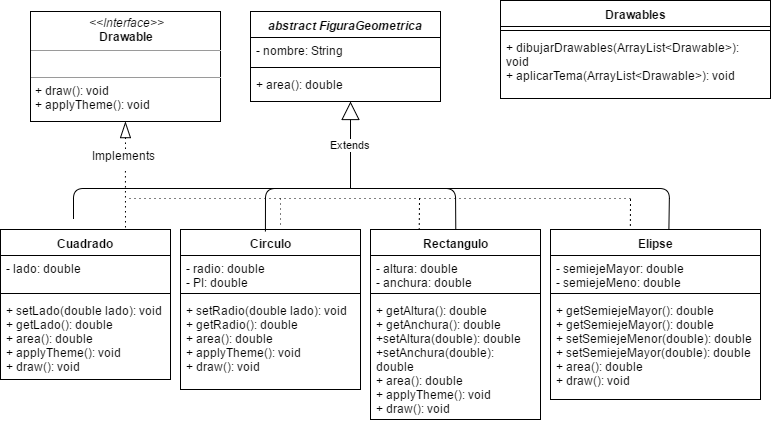

The diagram above was exported from draw.io. Its source (the exported page's mxGraphModel, read from the mxfile embedded in the PNG):
<mxGraphModel dx="983" dy="540" grid="1" gridSize="10" guides="1" tooltips="1" connect="1" arrows="1" fold="1" page="1" pageScale="1" pageWidth="826" pageHeight="1169" background="#ffffff" math="0" shadow="0">
  <root>
    <mxCell id="0" />
    <mxCell id="1" parent="0" />
    <mxCell id="6" value="&lt;i&gt;abstract FiguraGeometrica&lt;/i&gt;" style="swimlane;html=1;fontStyle=1;align=center;verticalAlign=top;childLayout=stackLayout;horizontal=1;startSize=26;horizontalStack=0;resizeParent=1;resizeLast=0;collapsible=1;marginBottom=0;swimlaneFillColor=#ffffff;" parent="1" vertex="1">
      <mxGeometry x="260" y="223" width="190" height="90" as="geometry">
        <mxRectangle x="270" y="283" width="180" height="26" as="alternateBounds" />
      </mxGeometry>
    </mxCell>
    <mxCell id="7" value="- nombre: String" style="text;html=1;strokeColor=none;fillColor=none;align=left;verticalAlign=top;spacingLeft=4;spacingRight=4;whiteSpace=wrap;overflow=hidden;rotatable=0;points=[[0,0.5],[1,0.5]];portConstraint=eastwest;" parent="6" vertex="1">
      <mxGeometry y="26" width="190" height="26" as="geometry" />
    </mxCell>
    <mxCell id="8" value="" style="line;html=1;strokeWidth=1;fillColor=none;align=left;verticalAlign=middle;spacingTop=-1;spacingLeft=3;spacingRight=3;rotatable=0;labelPosition=right;points=[];portConstraint=eastwest;" parent="6" vertex="1">
      <mxGeometry y="52" width="190" height="8" as="geometry" />
    </mxCell>
    <mxCell id="9" value="+ area(): double&lt;div&gt;&lt;br&gt;&lt;/div&gt;" style="text;html=1;strokeColor=none;fillColor=none;align=left;verticalAlign=top;spacingLeft=4;spacingRight=4;whiteSpace=wrap;overflow=hidden;rotatable=0;points=[[0,0.5],[1,0.5]];portConstraint=eastwest;" parent="6" vertex="1">
      <mxGeometry y="60" width="190" height="30" as="geometry" />
    </mxCell>
    <mxCell id="10" value="Drawables" style="swimlane;html=1;fontStyle=1;align=center;verticalAlign=top;childLayout=stackLayout;horizontal=1;startSize=26;horizontalStack=0;resizeParent=1;resizeLast=0;collapsible=1;marginBottom=0;swimlaneFillColor=#ffffff;" parent="1" vertex="1">
      <mxGeometry x="510" y="212" width="270" height="98" as="geometry" />
    </mxCell>
    <mxCell id="12" value="" style="line;html=1;strokeWidth=1;fillColor=none;align=left;verticalAlign=middle;spacingTop=-1;spacingLeft=3;spacingRight=3;rotatable=0;labelPosition=right;points=[];portConstraint=eastwest;" parent="10" vertex="1">
      <mxGeometry y="26" width="270" height="8" as="geometry" />
    </mxCell>
    <mxCell id="13" value="+ dibujarDrawables(ArrayList&amp;lt;Drawable&amp;gt;): void&lt;div&gt;&lt;span&gt;+&amp;nbsp;&lt;/span&gt;&lt;span&gt;aplicarTema&lt;/span&gt;&lt;span&gt;(&lt;/span&gt;&lt;span&gt;ArrayList&amp;lt;&lt;span&gt;Drawable&lt;/span&gt;&amp;gt;&lt;/span&gt;&lt;span&gt;): void&lt;/span&gt;&lt;br&gt;&lt;/div&gt;" style="text;html=1;strokeColor=none;fillColor=none;align=left;verticalAlign=top;spacingLeft=4;spacingRight=4;whiteSpace=wrap;overflow=hidden;rotatable=0;points=[[0,0.5],[1,0.5]];portConstraint=eastwest;" parent="10" vertex="1">
      <mxGeometry y="34" width="270" height="60" as="geometry" />
    </mxCell>
    <mxCell id="14" value="&lt;p style=&quot;margin: 0px ; margin-top: 4px ; text-align: center&quot;&gt;&lt;i&gt;&amp;lt;&amp;lt;Interface&amp;gt;&amp;gt;&lt;/i&gt;&lt;br&gt;&lt;b&gt;Drawable&lt;/b&gt;&lt;/p&gt;&lt;hr size=&quot;1&quot;&gt;&lt;p style=&quot;margin: 0px ; margin-left: 4px&quot;&gt;&lt;br&gt;&lt;/p&gt;&lt;hr size=&quot;1&quot;&gt;&lt;p style=&quot;margin: 0px ; margin-left: 4px&quot;&gt;+ draw(): void&lt;br&gt;+ applyTheme():&amp;nbsp;&lt;span&gt;void&lt;/span&gt;&lt;/p&gt;" style="verticalAlign=top;align=left;overflow=fill;fontSize=12;fontFamily=Helvetica;html=1;" parent="1" vertex="1">
      <mxGeometry x="40" y="223" width="190" height="110" as="geometry" />
    </mxCell>
    <mxCell id="20" value="Cuadrado" style="swimlane;html=1;fontStyle=1;align=center;verticalAlign=top;childLayout=stackLayout;horizontal=1;startSize=26;horizontalStack=0;resizeParent=1;resizeLast=0;collapsible=1;marginBottom=0;swimlaneFillColor=#ffffff;" parent="1" vertex="1">
      <mxGeometry x="10" y="441" width="170" height="150" as="geometry" />
    </mxCell>
    <mxCell id="21" value="- lado: double" style="text;html=1;strokeColor=none;fillColor=none;align=left;verticalAlign=top;spacingLeft=4;spacingRight=4;whiteSpace=wrap;overflow=hidden;rotatable=0;points=[[0,0.5],[1,0.5]];portConstraint=eastwest;" parent="20" vertex="1">
      <mxGeometry y="26" width="170" height="34" as="geometry" />
    </mxCell>
    <mxCell id="22" value="" style="line;html=1;strokeWidth=1;fillColor=none;align=left;verticalAlign=middle;spacingTop=-1;spacingLeft=3;spacingRight=3;rotatable=0;labelPosition=right;points=[];portConstraint=eastwest;" parent="20" vertex="1">
      <mxGeometry y="60" width="170" height="8" as="geometry" />
    </mxCell>
    <mxCell id="23" value="+ setLado(double lado): void&lt;div&gt;+ getLado&lt;span&gt;(): double&lt;/span&gt;&lt;/div&gt;&lt;div&gt;+ area&lt;span&gt;(): double&lt;/span&gt;&lt;/div&gt;&lt;div&gt;+ applyTheme&lt;span&gt;(): void&lt;/span&gt;&lt;/div&gt;&lt;div&gt;+ draw():&amp;nbsp;void&lt;span&gt;&lt;br&gt;&lt;/span&gt;&lt;/div&gt;" style="text;html=1;strokeColor=none;fillColor=none;align=left;verticalAlign=top;spacingLeft=4;spacingRight=4;whiteSpace=wrap;overflow=hidden;rotatable=0;points=[[0,0.5],[1,0.5]];portConstraint=eastwest;" parent="20" vertex="1">
      <mxGeometry y="68" width="170" height="82" as="geometry" />
    </mxCell>
    <mxCell id="24" value="Circulo" style="swimlane;html=1;fontStyle=1;align=center;verticalAlign=top;childLayout=stackLayout;horizontal=1;startSize=26;horizontalStack=0;resizeParent=1;resizeLast=0;collapsible=1;marginBottom=0;swimlaneFillColor=#ffffff;" parent="1" vertex="1">
      <mxGeometry x="190" y="441" width="180" height="160" as="geometry" />
    </mxCell>
    <mxCell id="25" value="- radio: double&lt;div&gt;- PI:&amp;nbsp;&lt;span&gt;double&lt;/span&gt;&lt;/div&gt;" style="text;html=1;strokeColor=none;fillColor=none;align=left;verticalAlign=top;spacingLeft=4;spacingRight=4;whiteSpace=wrap;overflow=hidden;rotatable=0;points=[[0,0.5],[1,0.5]];portConstraint=eastwest;" parent="24" vertex="1">
      <mxGeometry y="26" width="180" height="34" as="geometry" />
    </mxCell>
    <mxCell id="26" value="" style="line;html=1;strokeWidth=1;fillColor=none;align=left;verticalAlign=middle;spacingTop=-1;spacingLeft=3;spacingRight=3;rotatable=0;labelPosition=right;points=[];portConstraint=eastwest;" parent="24" vertex="1">
      <mxGeometry y="60" width="180" height="8" as="geometry" />
    </mxCell>
    <mxCell id="27" value="+ setRadio(double lado): void&lt;div&gt;+ getRadio&lt;span&gt;(): double&lt;/span&gt;&lt;/div&gt;&lt;div&gt;+ area&lt;span&gt;(): double&lt;/span&gt;&lt;/div&gt;&lt;div&gt;+ applyTheme&lt;span&gt;(): void&lt;/span&gt;&lt;/div&gt;&lt;div&gt;+ draw():&amp;nbsp;void&lt;span&gt;&lt;br&gt;&lt;/span&gt;&lt;/div&gt;" style="text;html=1;strokeColor=none;fillColor=none;align=left;verticalAlign=top;spacingLeft=4;spacingRight=4;whiteSpace=wrap;overflow=hidden;rotatable=0;points=[[0,0.5],[1,0.5]];portConstraint=eastwest;" parent="24" vertex="1">
      <mxGeometry y="68" width="180" height="92" as="geometry" />
    </mxCell>
    <mxCell id="28" value="Rectangulo" style="swimlane;html=1;fontStyle=1;align=center;verticalAlign=top;childLayout=stackLayout;horizontal=1;startSize=26;horizontalStack=0;resizeParent=1;resizeLast=0;collapsible=1;marginBottom=0;swimlaneFillColor=#ffffff;" parent="1" vertex="1">
      <mxGeometry x="380" y="441" width="170" height="190" as="geometry" />
    </mxCell>
    <mxCell id="29" value="- altura: double&lt;div&gt;- anchura:&amp;nbsp;&lt;span&gt;double&lt;/span&gt;&lt;/div&gt;" style="text;html=1;strokeColor=none;fillColor=none;align=left;verticalAlign=top;spacingLeft=4;spacingRight=4;whiteSpace=wrap;overflow=hidden;rotatable=0;points=[[0,0.5],[1,0.5]];portConstraint=eastwest;" parent="28" vertex="1">
      <mxGeometry y="26" width="170" height="34" as="geometry" />
    </mxCell>
    <mxCell id="30" value="" style="line;html=1;strokeWidth=1;fillColor=none;align=left;verticalAlign=middle;spacingTop=-1;spacingLeft=3;spacingRight=3;rotatable=0;labelPosition=right;points=[];portConstraint=eastwest;" parent="28" vertex="1">
      <mxGeometry y="60" width="170" height="8" as="geometry" />
    </mxCell>
    <mxCell id="31" value="&lt;div&gt;+ getAltura&lt;span&gt;(): double&lt;/span&gt;&lt;/div&gt;&lt;div&gt;+ getAnchura&lt;span&gt;(): double&lt;/span&gt;&lt;/div&gt;&lt;div&gt;+setAltura&lt;span&gt;(double): double&lt;/span&gt;&lt;/div&gt;&lt;div&gt;+setAnchura&lt;span&gt;(double): double&lt;/span&gt;&lt;/div&gt;&lt;div&gt;+ area&lt;span&gt;(): double&lt;/span&gt;&lt;/div&gt;&lt;div&gt;+ applyTheme&lt;span&gt;(): void&lt;/span&gt;&lt;/div&gt;&lt;div&gt;+ draw():&amp;nbsp;void&lt;span&gt;&lt;br&gt;&lt;/span&gt;&lt;/div&gt;" style="text;html=1;strokeColor=none;fillColor=none;align=left;verticalAlign=top;spacingLeft=4;spacingRight=4;whiteSpace=wrap;overflow=hidden;rotatable=0;points=[[0,0.5],[1,0.5]];portConstraint=eastwest;" parent="28" vertex="1">
      <mxGeometry y="68" width="170" height="122" as="geometry" />
    </mxCell>
    <mxCell id="5540e21d474ed57-33" value="Extends" style="endArrow=block;endSize=16;endFill=0;html=1;" parent="1" edge="1">
      <mxGeometry width="160" relative="1" as="geometry">
        <mxPoint x="360" y="400" as="sourcePoint" />
        <mxPoint x="360" y="313" as="targetPoint" />
      </mxGeometry>
    </mxCell>
    <mxCell id="5540e21d474ed57-35" value="" style="endArrow=none;html=1;" parent="1" edge="1">
      <mxGeometry width="50" height="50" relative="1" as="geometry">
        <mxPoint x="83" y="430" as="sourcePoint" />
        <mxPoint x="330" y="400" as="targetPoint" />
        <Array as="points">
          <mxPoint x="83" y="400" />
        </Array>
      </mxGeometry>
    </mxCell>
    <mxCell id="5540e21d474ed57-36" value="" style="endArrow=none;html=1;exitX=0.563;exitY=0.006;exitPerimeter=0;" parent="1" source="16" edge="1">
      <mxGeometry width="50" height="50" relative="1" as="geometry">
        <mxPoint x="390" y="410" as="sourcePoint" />
        <mxPoint x="330" y="400" as="targetPoint" />
        <Array as="points">
          <mxPoint x="679" y="400" />
        </Array>
      </mxGeometry>
    </mxCell>
    <mxCell id="5540e21d474ed57-37" value="" style="endArrow=none;html=1;exitX=0.5;exitY=0;" parent="1" source="28" edge="1">
      <mxGeometry width="50" height="50" relative="1" as="geometry">
        <mxPoint x="430" y="430" as="sourcePoint" />
        <mxPoint x="330" y="400" as="targetPoint" />
        <Array as="points">
          <mxPoint x="465" y="400" />
        </Array>
      </mxGeometry>
    </mxCell>
    <mxCell id="5540e21d474ed57-38" value="" style="endArrow=none;html=1;exitX=0.471;exitY=0.009;exitPerimeter=0;" parent="1" source="24" edge="1">
      <mxGeometry width="50" height="50" relative="1" as="geometry">
        <mxPoint x="510" y="430" as="sourcePoint" />
        <mxPoint x="330" y="400" as="targetPoint" />
        <Array as="points">
          <mxPoint x="275" y="400" />
        </Array>
      </mxGeometry>
    </mxCell>
    <mxCell id="5540e21d474ed57-39" value="" style="endArrow=none;html=1;dashed=1;dashPattern=1 4;startArrow=blockThin;startFill=0;exitX=0.5;exitY=1;strokeWidth=1;endSize=15;startSize=14;" parent="1" source="14" edge="1">
      <mxGeometry width="50" height="50" relative="1" as="geometry">
        <mxPoint x="270" y="180" as="sourcePoint" />
        <mxPoint x="135" y="360" as="targetPoint" />
      </mxGeometry>
    </mxCell>
    <mxCell id="16" value="Elipse&lt;div&gt;&lt;br&gt;&lt;/div&gt;" style="swimlane;html=1;fontStyle=1;align=center;verticalAlign=top;childLayout=stackLayout;horizontal=1;startSize=26;horizontalStack=0;resizeParent=1;resizeLast=0;collapsible=1;marginBottom=0;swimlaneFillColor=#ffffff;" parent="1" vertex="1">
      <mxGeometry x="560" y="441" width="210" height="170" as="geometry" />
    </mxCell>
    <mxCell id="17" value="- semiejeMayor: double&lt;div&gt;- semiejeMeno:&amp;nbsp;&lt;span&gt;double&lt;/span&gt;&lt;/div&gt;" style="text;html=1;strokeColor=none;fillColor=none;align=left;verticalAlign=top;spacingLeft=4;spacingRight=4;whiteSpace=wrap;overflow=hidden;rotatable=0;points=[[0,0.5],[1,0.5]];portConstraint=eastwest;" parent="16" vertex="1">
      <mxGeometry y="26" width="210" height="34" as="geometry" />
    </mxCell>
    <mxCell id="18" value="" style="line;html=1;strokeWidth=1;fillColor=none;align=left;verticalAlign=middle;spacingTop=-1;spacingLeft=3;spacingRight=3;rotatable=0;labelPosition=right;points=[];portConstraint=eastwest;" parent="16" vertex="1">
      <mxGeometry y="60" width="210" height="8" as="geometry" />
    </mxCell>
    <mxCell id="19" value="+ getSemiejeMayor(): double&lt;div&gt;+ getSemiejeMayor&lt;span&gt;():&amp;nbsp;&lt;/span&gt;&lt;span&gt;double&lt;/span&gt;&lt;/div&gt;&lt;div&gt;+ setSemiejeMenor&lt;span&gt;(&lt;/span&gt;&lt;span&gt;double&lt;/span&gt;&lt;span&gt;):&amp;nbsp;&lt;/span&gt;&lt;span&gt;double&lt;/span&gt;&lt;/div&gt;&lt;div&gt;+ setSemiejeMayor&lt;span&gt;(&lt;/span&gt;&lt;span&gt;double&lt;/span&gt;&lt;span&gt;):&amp;nbsp;&lt;/span&gt;&lt;span&gt;double&lt;/span&gt;&lt;/div&gt;&lt;div&gt;+ area&lt;span&gt;():&amp;nbsp;&lt;/span&gt;&lt;span&gt;double&lt;/span&gt;&lt;/div&gt;&lt;div&gt;&lt;span&gt;+ draw(): void&lt;/span&gt;&lt;/div&gt;" style="text;html=1;strokeColor=none;fillColor=none;align=left;verticalAlign=top;spacingLeft=4;spacingRight=4;whiteSpace=wrap;overflow=hidden;rotatable=0;points=[[0,0.5],[1,0.5]];portConstraint=eastwest;" parent="16" vertex="1">
      <mxGeometry y="68" width="210" height="102" as="geometry" />
    </mxCell>
    <mxCell id="37" value="" style="endArrow=none;html=1;dashed=1;dashPattern=1 4;exitX=0.433;exitY=1.233;exitPerimeter=0;" parent="1" source="46" edge="1">
      <mxGeometry width="50" height="50" relative="1" as="geometry">
        <mxPoint x="135" y="360" as="sourcePoint" />
        <mxPoint x="135" y="440" as="targetPoint" />
      </mxGeometry>
    </mxCell>
    <mxCell id="38" value="" style="endArrow=none;html=1;dashed=1;dashPattern=1 4;" parent="1" edge="1">
      <mxGeometry width="50" height="50" relative="1" as="geometry">
        <mxPoint x="640" y="410" as="sourcePoint" />
        <mxPoint x="135" y="410" as="targetPoint" />
      </mxGeometry>
    </mxCell>
    <mxCell id="39" value="" style="endArrow=none;html=1;dashed=1;dashPattern=1 4;" parent="1" edge="1">
      <mxGeometry width="50" height="50" relative="1" as="geometry">
        <mxPoint x="289.9999999999999" y="410" as="sourcePoint" />
        <mxPoint x="290" y="440" as="targetPoint" />
      </mxGeometry>
    </mxCell>
    <mxCell id="40" value="" style="endArrow=none;html=1;dashed=1;dashPattern=1 4;entryX=0.287;entryY=-0.005;entryPerimeter=0;" parent="1" target="28" edge="1">
      <mxGeometry width="50" height="50" relative="1" as="geometry">
        <mxPoint x="429" y="410" as="sourcePoint" />
        <mxPoint x="299.9999999999999" y="450" as="targetPoint" />
      </mxGeometry>
    </mxCell>
    <mxCell id="41" value="" style="endArrow=none;html=1;dashed=1;dashPattern=1 4;entryX=0.287;entryY=-0.005;entryPerimeter=0;" parent="1" edge="1">
      <mxGeometry width="50" height="50" relative="1" as="geometry">
        <mxPoint x="640" y="411" as="sourcePoint" />
        <mxPoint x="639.8333333333335" y="441.16666666666674" as="targetPoint" />
      </mxGeometry>
    </mxCell>
    <mxCell id="46" value="Implements" style="text;html=1;resizable=0;points=[];autosize=1;align=left;verticalAlign=top;spacingTop=-4;" parent="1" vertex="1">
      <mxGeometry x="100" y="358" width="80" height="20" as="geometry" />
    </mxCell>
  </root>
</mxGraphModel>